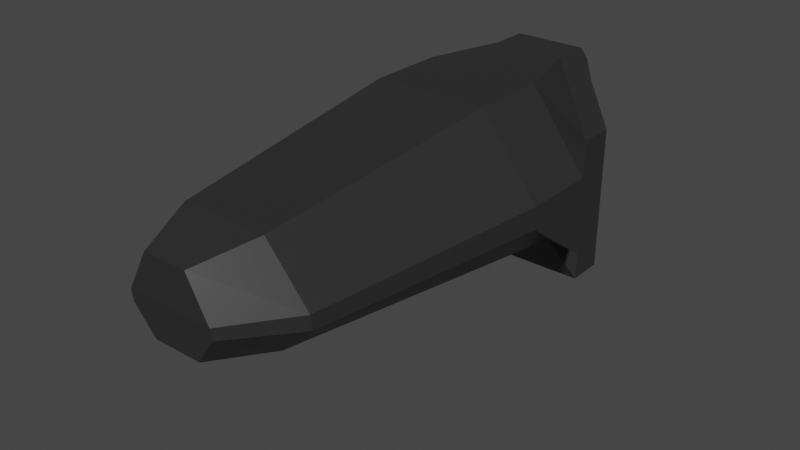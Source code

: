 # Source: gun.blend  (saved by Blender 2.83.18; exported with 4.5.12 LTS)
import bpy
from mathutils import Matrix  # noqa: F401  (used for matrix-valued properties, if any)

bpy.ops.wm.read_factory_settings(use_empty=True)
scene = bpy.context.scene
scene.name = 'Scene'

# ---- collections
col_collection = bpy.data.collections.new('Collection'); scene.collection.children.link(col_collection)

# ---- materials (node trees are filled in below, after node groups)
mat_material = bpy.data.materials.new('Material')
mat_material.alpha_threshold = 0.0
mat_material.use_transparent_shadow = False
mat_material.line_color = (0.0, 0.0, 0.0, 1.0)

# ---- material node trees
mat_material.use_nodes = True; mat_material.node_tree.nodes.clear()
_N = mat_material.node_tree.nodes; _L = mat_material.node_tree.links
n0 = _N.new('ShaderNodeOutputMaterial'); n0.name = 'Material Output'; n0.location = (300, 300)
n1 = _N.new('ShaderNodeBsdfPrincipled'); n1.name = 'Principled BSDF'; n1.location = (10, 300)
n1.distribution = 'GGX'
n1.subsurface_method = 'BURLEY'
n1.inputs[0].default_value = (0.04696, 0.04696, 0.04696, 1.0)
n1.inputs[1].default_value = 0.4333
n1.inputs[2].default_value = 0.4
n1.inputs[3].default_value = 1.45
n1.inputs[27].default_value = (0.0, 0.0, 0.0, 1.0)
n1.inputs[28].default_value = 1.0
_L.new(n1.outputs[0], n0.inputs[0])
n0.is_active_output = True

# ---- world
world_world = bpy.data.worlds.new('World'); scene.world = world_world
world_world.use_nodes = True; world_world.node_tree.nodes.clear()
_N = world_world.node_tree.nodes; _L = world_world.node_tree.links
n0 = _N.new('ShaderNodeOutputWorld'); n0.name = 'World Output'; n0.location = (300, 300)
n1 = _N.new('ShaderNodeBackground'); n1.name = 'Background'; n1.location = (10, 300)
n1.inputs[0].default_value = (0.05088, 0.05088, 0.05088, 1.0)
_L.new(n1.outputs[0], n0.inputs[0])
n0.is_active_output = True
world_world.color = (0.05088, 0.05088, 0.05088)
world_world.use_sun_shadow = False
world_world.sun_shadow_jitter_overblur = 0.0

# ---- meshes
me_cube = bpy.data.meshes.new('Cube')
me_cube.from_pydata([(0.2395, 0.9111, 0.8248), (0.452, 0.8276, -1.0), (0.5011, -1.0, 1.0), (0.5593, -0.9412, -0.3337), (-0.2395, 0.9111, 0.8248), (-0.452, 0.8276, -1.0), (-0.5011, -1.0, 1.0), (-0.5593, -0.9412, -0.3337), (-0.6263, 0.3333, -1.0), (-0.4607, 0.07792, -0.5493), (0.3138, 0.3333, 1.0), (0.5011, -0.3333, 1.0), (-0.5011, -0.3333, 1.0), (-0.3138, 0.3333, 1.0), (0.4733, 0.07792, -0.5493), (0.6263, 0.3333, -1.0), (0.452, 0.8276, 0.3333), (0.452, 0.8276, -0.3333), (-1.0, -0.9804, 0.137), (-1.0, -1.0, 0.3333), (1.0, -1.0, 0.3333), (1.0, -0.9804, 0.137), (-0.452, 0.8276, 0.3333), (-0.452, 0.8276, -0.3333), (0.6263, 0.3333, 0.3333), (0.6263, 0.3333, -0.3333), (1.0, -0.3333, 0.3333), (1.0, -0.3333, -0.3333), (-1.0, -0.3333, 0.3333), (-1.0, -0.3333, -0.3333), (-0.6263, 0.3333, 0.3333), (-0.6263, 0.3333, -0.3333), (-0.3806, -3.634, 0.3091), (-0.1907, -3.634, 0.6469), (0.3806, -3.624, 0.2096), (0.2129, -3.604, -0.0289), (0.1907, -3.634, 0.6469), (-0.2129, -3.604, -0.0289), (-0.3806, -3.624, 0.2096), (0.3806, -3.634, 0.3091), (-0.3764, -3.135, 0.7519), (-0.7511, -3.135, 0.3163), (0.3764, -3.135, 0.7519), (0.7511, -3.135, 0.3163), (-0.4201, -3.076, -0.1195), (-0.7511, -3.116, 0.188), (0.4201, -3.076, -0.1195), (0.7511, -3.116, 0.188), (-0.3138, 0.6667, 1.0), (0.6263, 0.6667, -1.0), (-0.6263, 0.6667, -1.0), (0.3138, 0.6667, 1.0), (0.6263, 0.6667, -0.3333), (0.6263, 0.6667, 0.3333), (-0.6263, 0.6667, -0.3333), (-0.6263, 0.6667, 0.3333)], [], [(11, 12, 6, 2), (45, 44, 37, 38), (55, 48, 4, 22), (9, 14, 3, 7), (26, 11, 2, 20), (22, 4, 0, 16), (53, 51, 10, 24), (24, 10, 11, 26), (50, 49, 15, 8), (8, 15, 14, 9), (19, 6, 12, 28), (28, 12, 13, 30), (51, 48, 13, 10), (10, 13, 12, 11), (9, 29, 31, 8), (29, 28, 30, 31), (7, 18, 29, 9), (18, 19, 28, 29), (15, 25, 27, 14), (25, 24, 26, 27), (49, 52, 25, 15), (52, 53, 24, 25), (5, 23, 17, 1), (23, 22, 16, 17), (14, 27, 21, 3), (27, 26, 20, 21), (50, 54, 23, 5), (54, 55, 22, 23), (43, 42, 36, 39), (40, 41, 32, 33), (39, 36, 33, 32), (35, 34, 38, 37), (34, 39, 32, 38), (44, 46, 35, 37), (42, 40, 33, 36), (46, 47, 34, 35), (47, 43, 39, 34), (41, 45, 38, 32), (19, 18, 45, 41), (21, 20, 43, 47), (3, 21, 47, 46), (2, 6, 40, 42), (7, 3, 46, 44), (6, 19, 41, 40), (20, 2, 42, 43), (18, 7, 44, 45), (31, 30, 55, 54), (8, 31, 54, 50), (17, 16, 53, 52), (1, 17, 52, 49), (0, 4, 48, 51), (5, 1, 49, 50), (16, 0, 51, 53), (30, 13, 48, 55)])
_uv = me_cube.uv_layers.new(name='UVMap')
_uv.uv.foreach_set('vector', [0.625, 0.6667, 0.875, 0.6667, 0.875, 0.75, 0.625, 0.75, 0.4583, 0.0, 0.375, 0.0, 0.375, 0.0, 0.4583, 0.0, 0.5417, 0.2083, 0.625, 0.2083, 0.625, 0.25, 0.5417, 0.25, 0.125, 0.6667, 0.375, 0.6667, 0.375, 0.75, 0.125, 0.75, 0.5417, 0.6667, 0.625, 0.6667, 0.625, 0.75, 0.5417, 0.75, 0.5417, 0.25, 0.625, 0.25, 0.625, 0.5, 0.5417, 0.5, 0.5417, 0.5417, 0.625, 0.5417, 0.625, 0.5833, 0.5417, 0.5833, 0.5417, 0.5833, 0.625, 0.5833, 0.625, 0.6667, 0.5417, 0.6667, 0.125, 0.5417, 0.375, 0.5417, 0.375, 0.5833, 0.125, 0.5833, 0.125, 0.5833, 0.375, 0.5833, 0.375, 0.6667, 0.125, 0.6667, 0.5417, 0.0, 0.625, 0.0, 0.625, 0.08333, 0.5417, 0.08333, 0.5417, 0.08333, 0.625, 0.08333, 0.625, 0.1667, 0.5417, 0.1667, 0.625, 0.5417, 0.875, 0.5417, 0.875, 0.5833, 0.625, 0.5833, 0.625, 0.5833, 0.875, 0.5833, 0.875, 0.6667, 0.625, 0.6667, 0.375, 0.08333, 0.4583, 0.08333, 0.4583, 0.1667, 0.375, 0.1667, 0.4583, 0.08333, 0.5417, 0.08333, 0.5417, 0.1667, 0.4583, 0.1667, 0.375, 0.0, 0.4583, 0.0, 0.4583, 0.08333, 0.375, 0.08333, 0.4583, 0.0, 0.5417, 0.0, 0.5417, 0.08333, 0.4583, 0.08333, 0.375, 0.5833, 0.4583, 0.5833, 0.4583, 0.6667, 0.375, 0.6667, 0.4583, 0.5833, 0.5417, 0.5833, 0.5417, 0.6667, 0.4583, 0.6667, 0.375, 0.5417, 0.4583, 0.5417, 0.4583, 0.5833, 0.375, 0.5833, 0.4583, 0.5417, 0.5417, 0.5417, 0.5417, 0.5833, 0.4583, 0.5833, 0.375, 0.25, 0.4583, 0.25, 0.4583, 0.5, 0.375, 0.5, 0.4583, 0.25, 0.5417, 0.25, 0.5417, 0.5, 0.4583, 0.5, 0.375, 0.6667, 0.4583, 0.6667, 0.4583, 0.75, 0.375, 0.75, 0.4583, 0.6667, 0.5417, 0.6667, 0.5417, 0.75, 0.4583, 0.75, 0.375, 0.2083, 0.4583, 0.2083, 0.4583, 0.25, 0.375, 0.25, 0.4583, 0.2083, 0.5417, 0.2083, 0.5417, 0.25, 0.4583, 0.25, 0.5417, 0.75, 0.625, 0.75, 0.625, 0.75, 0.5417, 0.75, 0.625, 0.0, 0.5417, 0.0, 0.5417, 0.0, 0.625, 0.0, 0.5417, 0.75, 0.625, 0.75, 0.625, 1.0, 0.5417, 1.0, 0.375, 0.75, 0.4583, 0.75, 0.4583, 1.0, 0.375, 1.0, 0.4583, 0.75, 0.5417, 0.75, 0.5417, 1.0, 0.4583, 1.0, 0.125, 0.75, 0.375, 0.75, 0.375, 0.75, 0.125, 0.75, 0.625, 0.75, 0.875, 0.75, 0.875, 0.75, 0.625, 0.75, 0.375, 0.75, 0.4583, 0.75, 0.4583, 0.75, 0.375, 0.75, 0.4583, 0.75, 0.5417, 0.75, 0.5417, 0.75, 0.4583, 0.75, 0.5417, 0.0, 0.4583, 0.0, 0.4583, 0.0, 0.5417, 0.0, 0.5417, 0.0, 0.4583, 0.0, 0.4583, 0.0, 0.5417, 0.0, 0.4583, 0.75, 0.5417, 0.75, 0.5417, 0.75, 0.4583, 0.75, 0.375, 0.75, 0.4583, 0.75, 0.4583, 0.75, 0.375, 0.75, 0.625, 0.75, 0.875, 0.75, 0.875, 0.75, 0.625, 0.75, 0.125, 0.75, 0.375, 0.75, 0.375, 0.75, 0.125, 0.75, 0.625, 0.0, 0.5417, 0.0, 0.5417, 0.0, 0.625, 0.0, 0.5417, 0.75, 0.625, 0.75, 0.625, 0.75, 0.5417, 0.75, 0.4583, 0.0, 0.375, 0.0, 0.375, 0.0, 0.4583, 0.0, 0.4583, 0.1667, 0.5417, 0.1667, 0.5417, 0.2083, 0.4583, 0.2083, 0.375, 0.1667, 0.4583, 0.1667, 0.4583, 0.2083, 0.375, 0.2083, 0.4583, 0.5, 0.5417, 0.5, 0.5417, 0.5417, 0.4583, 0.5417, 0.375, 0.5, 0.4583, 0.5, 0.4583, 0.5417, 0.375, 0.5417, 0.625, 0.5, 0.875, 0.5, 0.875, 0.5417, 0.625, 0.5417, 0.125, 0.5, 0.375, 0.5, 0.375, 0.5417, 0.125, 0.5417, 0.5417, 0.5, 0.625, 0.5, 0.625, 0.5417, 0.5417, 0.5417, 0.5417, 0.1667, 0.625, 0.1667, 0.625, 0.2083, 0.5417, 0.2083])
me_cube.materials.append(mat_material)
me_cube.use_remesh_preserve_volume = False
me_cube.use_remesh_preserve_attributes = False
me_cube.use_mirror_vertex_groups = False
me_cube.update()

# ---- objects
ob_gun = bpy.data.objects.new('gun', me_cube)

# ---- transforms, parenting, visibility, modifiers, constraints
ob_gun.location = (0.0, 0.0, 0.0)
ob_gun.lock_rotations_4d = False
ob_gun.empty_display_type = 'ARROWS'
ob_gun.lineart.crease_threshold = 0.0

# ---- collection membership
col_collection.objects.link(ob_gun)

# ---- scene / render settings (as saved in the file)
scene.frame_start = 1; scene.frame_end = 250; scene.frame_set(1)
scene.render.engine = 'BLENDER_EEVEE_NEXT'
scene.cycles.use_denoising = False
scene.cycles.samples = 128
scene.cycles.sampling_pattern = 'TABULATED_SOBOL'
scene.cycles.use_adaptive_sampling = False
scene.cycles.use_light_tree = False
scene.view_settings.view_transform = 'Filmic'
bpy.context.view_layer.update()

# ---- added for rendering (the .blend has no active camera and no usable light): camera, sun
cam_auto = bpy.data.cameras.new('AutoCamera')
cam_auto.lens = 50.0
cam_auto.sensor_width = 36.0
cam_auto.clip_end = 1000.0
ob_auto_camera = bpy.data.objects.new('AutoCamera', cam_auto)
scene.collection.objects.link(ob_auto_camera)
ob_auto_camera.location = (4.95298, -7.30499, 3.96239)
ob_auto_camera.rotation_euler = (1.09748, -7.21219e-08, 0.694738)
scene.camera = ob_auto_camera
light_auto_sun = bpy.data.lights.new('AutoSun', 'SUN')
light_auto_sun.energy = 3.0
light_auto_sun.angle = 0.0523599
ob_auto_sun = bpy.data.objects.new('AutoSun', light_auto_sun)
scene.collection.objects.link(ob_auto_sun)
ob_auto_sun.rotation_euler = (0.872665, 0.174533, 0.523599)
bpy.context.view_layer.update()
